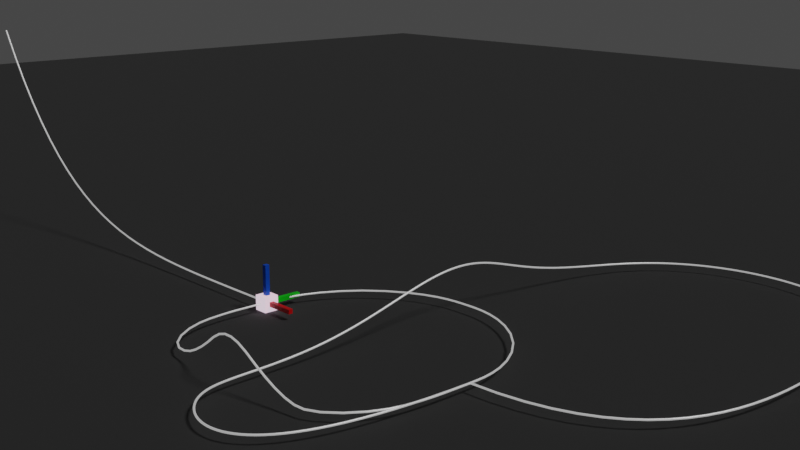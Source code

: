 # Source: moveonpathmethode2.blend  (saved by Blender 2.80.75; exported with 4.5.12 LTS)
import bpy
from mathutils import Matrix  # noqa: F401  (used for matrix-valued properties, if any)

bpy.ops.wm.read_factory_settings(use_empty=True)
scene = bpy.context.scene
scene.name = 'Scene'

# ---- collections
col_collection = bpy.data.collections.new('Collection'); scene.collection.children.link(col_collection)
col_lights = bpy.data.collections.new('Lights'); scene.collection.children.link(col_lights)
col_cameras = bpy.data.collections.new('cameras'); scene.collection.children.link(col_cameras)
col_tracks = bpy.data.collections.new('Tracks'); scene.collection.children.link(col_tracks)

# ---- materials (node trees are filled in below, after node groups)
mat_material = bpy.data.materials.new('Material')
mat_material.use_transparent_shadow = False
mat_material_x = bpy.data.materials.new('Material.x')
mat_material_x.use_transparent_shadow = False
mat_material_y = bpy.data.materials.new('Material.y')
mat_material_y.use_transparent_shadow = False
mat_material_z = bpy.data.materials.new('Material.z')
mat_material_z.use_transparent_shadow = False
mat_material_002 = bpy.data.materials.new('Material.002')
mat_material_002.use_transparent_shadow = False
mat_material_001 = bpy.data.materials.new('Material.001')
mat_material_001.use_transparent_shadow = False

# ---- material node trees
mat_material.use_nodes = True; mat_material.node_tree.nodes.clear()
_N = mat_material.node_tree.nodes; _L = mat_material.node_tree.links
n0 = _N.new('ShaderNodeOutputMaterial'); n0.name = 'Material Output'; n0.location = (300, 300)
n1 = _N.new('ShaderNodeBsdfPrincipled'); n1.name = 'Principled BSDF'; n1.location = (10, 300)
n1.distribution = 'GGX'
n1.subsurface_method = 'BURLEY'
n1.inputs[0].default_value = (0.8, 0.004219, 0.003798, 1.0)
n1.inputs[2].default_value = 1.0
n1.inputs[3].default_value = 1.45
n1.inputs[27].default_value = (1.0, 0.8, 1.0, 1.0)
n1.inputs[28].default_value = 1.0
_L.new(n1.outputs[0], n0.inputs[0])
n0.is_active_output = True
mat_material_x.use_nodes = True; mat_material_x.node_tree.nodes.clear()
_N = mat_material_x.node_tree.nodes; _L = mat_material_x.node_tree.links
n0 = _N.new('ShaderNodeOutputMaterial'); n0.name = 'Material Output'; n0.location = (300, 300)
n1 = _N.new('ShaderNodeBsdfPrincipled'); n1.name = 'Principled BSDF'; n1.location = (10, 300)
n1.distribution = 'GGX'
n1.subsurface_method = 'BURLEY'
n1.inputs[0].default_value = (0.8, 0.0, 0.001543, 1.0)
n1.inputs[3].default_value = 1.45
n1.inputs[27].default_value = (0.0, 0.0, 0.0, 1.0)
n1.inputs[28].default_value = 1.0
_L.new(n1.outputs[0], n0.inputs[0])
n0.is_active_output = True
mat_material_y.use_nodes = True; mat_material_y.node_tree.nodes.clear()
_N = mat_material_y.node_tree.nodes; _L = mat_material_y.node_tree.links
n0 = _N.new('ShaderNodeOutputMaterial'); n0.name = 'Material Output'; n0.location = (300, 300)
n1 = _N.new('ShaderNodeBsdfPrincipled'); n1.name = 'Principled BSDF'; n1.location = (10, 300)
n1.distribution = 'GGX'
n1.subsurface_method = 'BURLEY'
n1.inputs[0].default_value = (0.0, 0.8, 0.004592, 1.0)
n1.inputs[3].default_value = 1.45
n1.inputs[27].default_value = (0.0, 0.0, 0.0, 1.0)
n1.inputs[28].default_value = 1.0
_L.new(n1.outputs[0], n0.inputs[0])
n0.is_active_output = True
mat_material_z.use_nodes = True; mat_material_z.node_tree.nodes.clear()
_N = mat_material_z.node_tree.nodes; _L = mat_material_z.node_tree.links
n0 = _N.new('ShaderNodeOutputMaterial'); n0.name = 'Material Output'; n0.location = (300, 300)
n1 = _N.new('ShaderNodeBsdfPrincipled'); n1.name = 'Principled BSDF'; n1.location = (10, 300)
n1.distribution = 'GGX'
n1.subsurface_method = 'BURLEY'
n1.inputs[0].default_value = (0.0, 0.1055, 0.8, 1.0)
n1.inputs[3].default_value = 1.45
n1.inputs[27].default_value = (0.0, 0.0, 0.0, 1.0)
n1.inputs[28].default_value = 1.0
_L.new(n1.outputs[0], n0.inputs[0])
n0.is_active_output = True
mat_material_002.use_nodes = True; mat_material_002.node_tree.nodes.clear()
_N = mat_material_002.node_tree.nodes; _L = mat_material_002.node_tree.links
n0 = _N.new('ShaderNodeOutputMaterial'); n0.name = 'Material Output'; n0.location = (300, 300)
n1 = _N.new('ShaderNodeBsdfPrincipled'); n1.name = 'Principled BSDF'; n1.location = (10, 300)
n1.distribution = 'GGX'
n1.subsurface_method = 'BURLEY'
n1.inputs[0].default_value = (0.04063, 0.04063, 0.04063, 1.0)
n1.inputs[2].default_value = 1.0
n1.inputs[3].default_value = 1.45
n1.inputs[27].default_value = (0.0, 0.0, 0.0, 1.0)
n1.inputs[28].default_value = 1.0
_L.new(n1.outputs[0], n0.inputs[0])
n0.is_active_output = True
mat_material_001.use_nodes = True; mat_material_001.node_tree.nodes.clear()
_N = mat_material_001.node_tree.nodes; _L = mat_material_001.node_tree.links
n0 = _N.new('ShaderNodeOutputMaterial'); n0.name = 'Material Output'; n0.location = (300, 300)
n1 = _N.new('ShaderNodeBsdfPrincipled'); n1.name = 'Principled BSDF'; n1.location = (10, 300)
n1.distribution = 'GGX'
n1.subsurface_method = 'BURLEY'
n1.inputs[1].default_value = 1.0
n1.inputs[3].default_value = 1.45
n1.inputs[27].default_value = (0.3428, 0.3428, 0.3428, 1.0)
n1.inputs[28].default_value = 1.0
_L.new(n1.outputs[0], n0.inputs[0])
n0.is_active_output = True

# ---- world
world_world = bpy.data.worlds.new('World'); scene.world = world_world
world_world.use_nodes = True; world_world.node_tree.nodes.clear()
_N = world_world.node_tree.nodes; _L = world_world.node_tree.links
n0 = _N.new('ShaderNodeOutputWorld'); n0.name = 'World Output'; n0.location = (300, 300)
n1 = _N.new('ShaderNodeBackground'); n1.name = 'Background'; n1.location = (10, 300)
n1.inputs[0].default_value = (0.05088, 0.05088, 0.05088, 1.0)
_L.new(n1.outputs[0], n0.inputs[0])
n0.is_active_output = True
world_world.color = (0.05088, 0.05088, 0.05088)
world_world.use_sun_shadow = False
world_world.sun_shadow_jitter_overblur = 0.0

# ---- cameras
cam_camera = bpy.data.cameras.new('Camera')
cam_camera.clip_end = 100.0
cam_camera.ortho_scale = 7.314
cam_camera.dof.focus_distance = 0.0
cam_camera.dof.aperture_fstop = 128.0

# ---- lights
light_light = bpy.data.lights.new('Light', 'SUN')
light_light.transmission_factor = 0.0
light_light.cutoff_distance = 30.0
light_light.angle = 0.1993
light_light.energy = 1.0
light_light.shadow_buffer_clip_start = 1.001
light_light.shadow_soft_size = 0.1
light_light.shadow_cascade_max_distance = 1000.0

# ---- meshes
me_cube = bpy.data.meshes.new('Cube')
me_cube.from_pydata([(-0.1667, -0.1667, -0.1667), (-0.05, -0.05, 0.1667), (-0.05, 0.1667, -0.05), (-0.05, 0.1667, 0.05), (0.1667, -0.05, -0.05), (0.1667, -0.05, 0.05), (0.1667, 0.05, -0.05), (0.1667, 0.05, 0.05), (0.05, 0.1667, 0.05), (0.05, 0.1667, -0.05), (0.1667, -0.1667, -0.1667), (0.05, -0.05, 0.1667), (0.8333, 0.05, 0.05), (0.8333, 0.05, -0.05), (0.8333, -0.05, -0.05), (0.8333, -0.05, 0.05), (-0.05, 0.05, 0.1667), (-0.1667, 0.1667, -0.1667), (0.1667, 0.1667, -0.1667), (0.05, 0.05, 0.1667), (-0.05, 0.8333, 0.05), (-0.05, 0.8333, -0.05), (0.05, 0.8333, -0.05), (0.05, 0.8333, 0.05), (-0.1667, -0.1667, 0.1667), (-0.1667, 0.1667, 0.1667), (0.1667, 0.1667, 0.1667), (0.1667, -0.1667, 0.1667), (-0.05, -0.05, 0.8333), (-0.05, 0.05, 0.8333), (0.05, 0.05, 0.8333), (0.05, -0.05, 0.8333)], [], [(0, 24, 25, 17), (3, 8, 23, 20), (7, 5, 15, 12), (10, 27, 24, 0), (17, 18, 10, 0), (11, 19, 30, 31), (7, 6, 18, 26), (6, 4, 10, 18), (5, 7, 26, 27), (4, 5, 27, 10), (13, 12, 15, 14), (6, 7, 12, 13), (5, 4, 14, 15), (4, 6, 13, 14), (3, 2, 17, 25), (2, 9, 18, 17), (8, 3, 25, 26), (9, 8, 26, 18), (21, 20, 23, 22), (2, 3, 20, 21), (8, 9, 22, 23), (9, 2, 21, 22), (1, 16, 25, 24), (16, 19, 26, 25), (19, 11, 27, 26), (11, 1, 24, 27), (30, 29, 28, 31), (16, 1, 28, 29), (1, 11, 31, 28), (19, 16, 29, 30)])
me_cube.polygons.foreach_set('material_index', [0, 2, 1, 0, 0, 3, 0, 0, 0, 0, 1, 1, 1, 1, 0, 0, 0, 0, 2, 2, 2, 2, 0, 0, 0, 0, 3, 3, 3, 3])
_uv = me_cube.uv_layers.new(name='UVMap')
_uv.uv.foreach_set('vector', [0.375, 0.0, 0.625, 0.0, 0.625, 0.25, 0.375, 0.25, 0.5375, 0.3375, 0.5375, 0.4125, 0.5375, 0.4125, 0.5375, 0.3375, 0.5375, 0.5875, 0.5375, 0.6625, 0.5375, 0.6625, 0.5375, 0.5875, 0.375, 0.75, 0.625, 0.75, 0.625, 1.0, 0.375, 1.0, 0.125, 0.5, 0.375, 0.5, 0.375, 0.75, 0.125, 0.75, 0.7125, 0.6625, 0.7125, 0.5875, 0.7125, 0.5875, 0.7125, 0.6625, 0.5375, 0.5875, 0.4625, 0.5875, 0.375, 0.5, 0.625, 0.5, 0.4625, 0.5875, 0.4625, 0.6625, 0.375, 0.75, 0.375, 0.5, 0.5375, 0.6625, 0.5375, 0.5875, 0.625, 0.5, 0.625, 0.75, 0.4625, 0.6625, 0.5375, 0.6625, 0.625, 0.75, 0.375, 0.75, 0.4625, 0.5875, 0.5375, 0.5875, 0.5375, 0.6625, 0.4625, 0.6625, 0.4625, 0.5875, 0.5375, 0.5875, 0.5375, 0.5875, 0.4625, 0.5875, 0.5375, 0.6625, 0.4625, 0.6625, 0.4625, 0.6625, 0.5375, 0.6625, 0.4625, 0.6625, 0.4625, 0.5875, 0.4625, 0.5875, 0.4625, 0.6625, 0.5375, 0.3375, 0.4625, 0.3375, 0.375, 0.25, 0.625, 0.25, 0.4625, 0.3375, 0.4625, 0.4125, 0.375, 0.5, 0.375, 0.25, 0.5375, 0.4125, 0.5375, 0.3375, 0.625, 0.25, 0.625, 0.5, 0.4625, 0.4125, 0.5375, 0.4125, 0.625, 0.5, 0.375, 0.5, 0.4625, 0.3375, 0.5375, 0.3375, 0.5375, 0.4125, 0.4625, 0.4125, 0.4625, 0.3375, 0.5375, 0.3375, 0.5375, 0.3375, 0.4625, 0.3375, 0.5375, 0.4125, 0.4625, 0.4125, 0.4625, 0.4125, 0.5375, 0.4125, 0.4625, 0.4125, 0.4625, 0.3375, 0.4625, 0.3375, 0.4625, 0.4125, 0.7875, 0.6625, 0.7875, 0.5875, 0.875, 0.5, 0.875, 0.75, 0.7875, 0.5875, 0.7125, 0.5875, 0.625, 0.5, 0.875, 0.5, 0.7125, 0.5875, 0.7125, 0.6625, 0.625, 0.75, 0.625, 0.5, 0.7125, 0.6625, 0.7875, 0.6625, 0.875, 0.75, 0.625, 0.75, 0.7125, 0.5875, 0.7875, 0.5875, 0.7875, 0.6625, 0.7125, 0.6625, 0.7875, 0.5875, 0.7875, 0.6625, 0.7875, 0.6625, 0.7875, 0.5875, 0.7875, 0.6625, 0.7125, 0.6625, 0.7125, 0.6625, 0.7875, 0.6625, 0.7125, 0.5875, 0.7875, 0.5875, 0.7875, 0.5875, 0.7125, 0.5875])
me_cube.materials.append(mat_material)
me_cube.materials.append(mat_material_x)
me_cube.materials.append(mat_material_y)
me_cube.materials.append(mat_material_z)
me_cube.use_remesh_preserve_volume = False
me_cube.use_remesh_preserve_attributes = False
me_cube.use_mirror_vertex_groups = False
me_cube.update()
me_plane = bpy.data.meshes.new('Plane')
me_plane.from_pydata([(-50.0, -50.0, 0.0), (50.0, -50.0, 0.0), (-50.0, 50.0, 0.0), (50.0, 50.0, 0.0)], [], [(0, 1, 3, 2)])
_uv = me_plane.uv_layers.new(name='UVMap')
_uv.uv.foreach_set('vector', [0.0, 0.0, 1.0, 0.0, 1.0, 1.0, 0.0, 1.0])
me_plane.materials.append(mat_material_002)
me_plane.use_remesh_preserve_volume = False
me_plane.use_remesh_preserve_attributes = False
me_plane.use_mirror_vertex_groups = False
me_plane.update()

# ---- curves / text
cu_nurbspath = bpy.data.curves.new('NurbsPath', 'CURVE')
cu_nurbspath.dimensions = '3D'
_sp = cu_nurbspath.splines.new('NURBS'); _sp.points.add(4)
_sp.points.foreach_set('co', [-0.07148, 0.0, 0.0, 1.0, -3.071, 0.0, 0.0, 1.0, -6.071, 0.0, 0.0, 1.0, -9.071, 0.0, 0.0, 1.0, -12.07, 0.0, 5.0, 1.0])
_sp.points.foreach_set('radius', [1.0, 1.0, 1.0, 1.0, 1.0])
_sp.order_u = 5
_sp.order_v = 0
_sp.resolution_u = 7
_sp.use_endpoint_u = True
cu_nurbspath.materials.append(mat_material_001)
cu_nurbspath.use_path = True
cu_nurbspath.use_path_clamp = True
cu_nurbspath.bevel_depth = 0.02
cu_nurbspath.resolution_u = 7
cu_nurbspath.fill_mode = 'FULL'
cu_nurbspath.twist_mode = 'Z_UP'
cu_nurbscircle = bpy.data.curves.new('NurbsCircle', 'CURVE')
cu_nurbscircle.dimensions = '3D'
_sp = cu_nurbscircle.splines.new('NURBS'); _sp.points.add(6)
_sp.points.foreach_set('co', [6.0, -1.0, 0.0, 1.0, 6.0, 0.0, 0.0, 1.0, 5.96, 3.0, 0.0, 0.354, 2.96, 3.0, 0.0, 1.0, -0.04, 3.0, 0.0, 0.3536, 0.0, 0.0, 0.0, 1.0, 0.0, -1.0, 0.0, 1.0])
_sp.points.foreach_set('radius', [1.0, 1.0, 1.0, 1.0, 1.0, 1.0, 1.0])
_sp.order_v = 0
_sp.resolution_u = 5
cu_nurbscircle.materials.append(mat_material_001)
cu_nurbscircle.use_path = True
cu_nurbscircle.use_path_clamp = True
cu_nurbscircle.bevel_depth = 0.02
cu_nurbscircle.resolution_u = 5
cu_nurbscircle.fill_mode = 'FULL'
cu_nurbscircle.twist_mode = 'Z_UP'
cu_nurbspath_001 = bpy.data.curves.new('NurbsPath.001', 'CURVE')
cu_nurbspath_001.dimensions = '3D'
_sp = cu_nurbspath_001.splines.new('NURBS'); _sp.points.add(12)
_sp.points.foreach_set('co', [5.989, 0.0, 0.0, 1.0, 10.0, 0.0, 0.0, 1.0, 10.0, 5.0, 0.0, 1.0, 10.0, 10.0, 0.0, 1.0, 3.0, 10.0, 0.0, 1.0, 3.0, 5.0, 0.0, 1.0, 3.0, 3.0, 1.5, 1.0, 3.0, 0.0, 0.0, 1.0, 3.0, -3.0, 0.0, 1.0, 3.0, -4.0, 0.0, 1.0, 5.0, -5.0, 0.0, 1.0, 6.0, -3.0, 0.0, 1.0, 6.0, 0.0, 0.0, 1.0])
_sp.points.foreach_set('radius', [1.0, 1.0, 1.0, 1.0, 1.0, 1.0, 1.0, 1.0, 1.0, 1.0, 1.0, 1.0, 1.0])
_sp.order_u = 5
_sp.order_v = 0
_sp.resolution_u = 18
_sp.use_endpoint_u = True
cu_nurbspath_001.materials.append(mat_material_001)
cu_nurbspath_001.use_path = True
cu_nurbspath_001.use_path_clamp = True
cu_nurbspath_001.bevel_depth = 0.02
cu_nurbspath_001.resolution_u = 18
cu_nurbspath_001.eval_time = 44.0
cu_nurbspath_001.fill_mode = 'FULL'
cu_nurbspath_001.twist_mode = 'Z_UP'
cu_nurbscircle_001 = bpy.data.curves.new('NurbsCircle.001', 'CURVE')
cu_nurbscircle_001.dimensions = '3D'
_sp = cu_nurbscircle_001.splines.new('NURBS'); _sp.points.add(10)
_sp.points.foreach_set('co', [6.0, 0.0, 0.0, 1.0, 6.0, -0.1, 0.0, 1.0, 6.0, -1.0, 0.0, 1.0, 5.75, -2.75, 0.0, 0.354, 4.375, -2.875, 0.0, 0.677, 3.0, -3.0, 1.0, 1.0, 1.625, -2.875, 0.0, 0.6768, 0.25, -2.75, 0.0, 0.3536, 0.0, -1.0, 0.0, 1.0, 0.0, -0.5, 0.0, 1.0, 0.0, 0.1, 0.0, 3.0])
_sp.points.foreach_set('radius', [1.0, 1.0, 1.0, 1.0, 1.0, 1.0, 1.0, 1.0, 1.0, 1.0, 1.0])
_sp.order_u = 3
_sp.order_v = 0
_sp.resolution_u = 5
cu_nurbscircle_001.materials.append(mat_material_001)
cu_nurbscircle_001.use_path = True
cu_nurbscircle_001.use_path_clamp = True
cu_nurbscircle_001.bevel_depth = 0.02
cu_nurbscircle_001.resolution_u = 5
cu_nurbscircle_001.fill_mode = 'FULL'
cu_nurbscircle_001.twist_mode = 'Z_UP'

# ---- objects
ob_cube = bpy.data.objects.new('Cube', me_cube)
ob_plane = bpy.data.objects.new('Plane', me_plane)
ob_light = bpy.data.objects.new('Light', light_light)
ob_camera = bpy.data.objects.new('Camera', cam_camera)
ob_track4 = bpy.data.objects.new('Track4', cu_nurbspath)
ob_track1 = bpy.data.objects.new('Track1', cu_nurbscircle)
ob_track3 = bpy.data.objects.new('Track3', cu_nurbspath_001)
ob_track2 = bpy.data.objects.new('Track2', cu_nurbscircle_001)

# ---- transforms, parenting, visibility, modifiers, constraints
ob_cube.location = (0.0, 0.0, 0.0)
ob_cube.lineart.crease_threshold = 0.0
_vg = ob_cube.vertex_groups.new(name='Groupx')
_vg = ob_cube.vertex_groups.new(name='Groupy')
_vg = ob_cube.vertex_groups.new(name='Groupz')
_vg = ob_cube.vertex_groups.new(name='Group')
ob_plane.location = (0.0, 0.0, -0.2)
ob_plane.lock_location = (True, True, True)
ob_plane.lock_rotation = (True, True, True)
ob_plane.lock_scale = (True, True, True)
ob_plane.hide_select = True
ob_plane.lineart.crease_threshold = 0.0
ob_light.location = (0.0, 0.0, 10.0)
ob_light.rotation_euler = (0.6503, 0.05522, 1.866)
ob_light.lock_rotations_4d = False
ob_light.empty_display_type = 'ARROWS'
ob_light.color = (0.0, 0.0, 0.0, 0.0)
ob_light.lineart.crease_threshold = 0.0
ob_camera.location = (18.48, -13.1, 7.528)
ob_camera.rotation_euler = (1.317, 1.201e-07, 0.8289)
ob_camera.lock_rotations_4d = False
ob_camera.empty_display_type = 'ARROWS'
ob_camera.color = (0.0, 0.0, 0.0, 0.0)
ob_camera.display_type = 'WIRE'
ob_camera.lineart.crease_threshold = 0.0
ob_track4.location = (0.0, 0.0, 0.0)
ob_track4.lineart.crease_threshold = 0.0
ob_track1.location = (0.0, 0.0, 0.0)
ob_track1.lineart.crease_threshold = 0.0
ob_track3.location = (0.0, 0.0, 0.0)
ob_track3.lineart.crease_threshold = 0.0
ob_track2.location = (0.0, 0.0, 0.0)
ob_track2.lineart.crease_threshold = 0.0

# ---- collection membership
col_collection.objects.link(ob_cube)
col_collection.objects.link(ob_plane)
col_lights.objects.link(ob_light)
col_cameras.objects.link(ob_camera)
col_tracks.objects.link(ob_track4)
col_tracks.objects.link(ob_track1)
col_tracks.objects.link(ob_track3)
col_tracks.objects.link(ob_track2)

# ---- scene / render settings (as saved in the file)
scene.camera = ob_camera
scene.frame_start = 1; scene.frame_end = 1; scene.frame_set(1)
scene.render.engine = 'BLENDER_EEVEE_NEXT'
scene.render.image_settings.file_format = 'FFMPEG'
scene.render.image_settings.color_mode = 'RGB'
scene.render.image_settings.quality = 50
scene.render.fps = 15
scene.render.motion_blur_shutter = 1.0
scene.cycles.use_denoising = False
scene.cycles.samples = 128
scene.cycles.sampling_pattern = 'TABULATED_SOBOL'
scene.cycles.use_adaptive_sampling = False
scene.cycles.use_light_tree = False
scene.eevee.taa_render_samples = 16
scene.view_settings.view_transform = 'Filmic'
bpy.context.view_layer.update()
